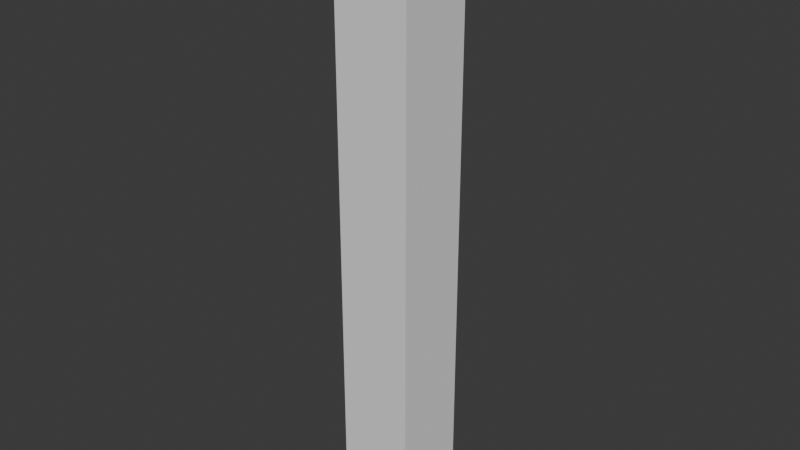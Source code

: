 # Source: Pillar.blend  (saved by Blender 4.2.66; exported with 4.5.12 LTS)
import bpy
from mathutils import Matrix  # noqa: F401  (used for matrix-valued properties, if any)

bpy.ops.wm.read_factory_settings(use_empty=True)
scene = bpy.context.scene
scene.name = 'Scene'

# ---- collections
col_collection = bpy.data.collections.new('Collection'); scene.collection.children.link(col_collection)

# ---- world
world_world = bpy.data.worlds.new('World'); scene.world = world_world
world_world.use_nodes = True; world_world.node_tree.nodes.clear()
_N = world_world.node_tree.nodes; _L = world_world.node_tree.links
n0 = _N.new('ShaderNodeOutputWorld'); n0.name = 'World Output'; n0.location = (300, 300)
n1 = _N.new('ShaderNodeBackground'); n1.name = 'Background'; n1.location = (10, 300)
n1.inputs[0].default_value = (0.05088, 0.05088, 0.05088, 1.0)
_L.new(n1.outputs[0], n0.inputs[0])
n0.is_active_output = True
world_world.color = (0.05088, 0.05088, 0.05088)
world_world.sun_shadow_jitter_overblur = 0.0

# ---- meshes
me_pillar_col = bpy.data.meshes.new('Pillar-col')
me_pillar_col.from_pydata([(-0.25, 0.0, 0.25), (0.0, 0.25, 0.25), (-0.25, 0.25, 0.25), (0.0, 0.25, 3.75), (-0.25, 0.0, 3.75), (-0.25, 0.25, 3.75), (0.0, -0.25, 0.25), (-0.25, -0.25, 0.25), (0.0, -0.25, 3.75), (-0.25, -0.25, 3.75), (0.25, 0.25, 0.25), (0.25, 0.0, 0.25), (0.25, 0.25, 3.75), (0.25, 0.0, 3.75), (0.25, -0.25, 0.25), (0.25, -0.25, 3.75), (0.0, 0.25, 0.0), (0.0, 0.0, 0.0), (-0.25, 0.0, 0.0), (-0.25, 0.25, 0.0), (0.25, 0.25, 0.0), (0.0, -0.25, 0.0), (-0.25, -0.25, 0.0), (0.25, 0.0, 0.0), (0.25, -0.25, 0.0), (0.0, 0.25, 4.0), (0.0, 0.0, 4.0), (-0.25, 0.0, 4.0), (-0.25, 0.25, 4.0), (0.0, -0.25, 4.0), (-0.25, -0.25, 4.0), (0.25, 0.25, 4.0), (0.25, 0.0, 4.0), (0.25, -0.25, 4.0)], [], [(6, 7, 22, 21), (15, 13, 32, 33), (2, 0, 4, 5), (4, 9, 30, 27), (1, 2, 5, 3), (1, 3, 12, 10), (7, 6, 8, 9), (0, 2, 19, 18), (14, 6, 21, 24), (4, 0, 7, 9), (11, 10, 12, 13), (11, 13, 15, 14), (10, 11, 23, 20), (5, 4, 27, 28), (9, 8, 29, 30), (8, 6, 14, 15), (17, 18, 19, 16), (18, 17, 21, 22), (17, 16, 20, 23), (21, 17, 23, 24), (1, 10, 20, 16), (7, 0, 18, 22), (11, 14, 24, 23), (2, 1, 16, 19), (26, 25, 28, 27), (26, 27, 30, 29), (26, 29, 33, 32), (25, 26, 32, 31), (13, 12, 31, 32), (8, 15, 33, 29), (12, 3, 25, 31), (3, 5, 28, 25)])
_uv = me_pillar_col.uv_layers.new(name='UVMap')
_uv.uv.foreach_set('vector', [1.0, 0.0, 1.0, 0.0, 1.0, 0.0, 1.0, 0.0, 1.0, 0.0, 1.0, 0.0, 1.0, 0.0, 1.0, 0.0, 0.8333, 0.1667, 1.0, 0.0, 1.0, 0.0, 0.8333, 0.1667, 1.0, 0.0, 1.0, 0.0, 1.0, 0.0, 1.0, 0.0, 1.0, 0.0, 0.8333, 0.1667, 0.8333, 0.1667, 1.0, 0.0, 1.0, 0.0, 1.0, 0.0, 1.0, 0.0, 1.0, 0.0, 1.0, 0.0, 1.0, 0.0, 1.0, 0.0, 1.0, 0.0, 1.0, 0.0, 0.8333, 0.1667, 0.8333, 0.1667, 1.0, 0.0, 1.0, 0.0, 1.0, 0.0, 1.0, 0.0, 1.0, 0.0, 1.0, 0.0, 1.0, 0.0, 1.0, 0.0, 1.0, 0.0, 1.0, 0.0, 1.0, 0.0, 1.0, 0.0, 1.0, 0.0, 1.0, 0.0, 1.0, 0.0, 1.0, 0.0, 1.0, 0.0, 1.0, 0.0, 1.0, 0.0, 1.0, 0.0, 1.0, 0.0, 0.8333, 0.1667, 1.0, 0.0, 1.0, 0.0, 0.8333, 0.1667, 1.0, 0.0, 1.0, 0.0, 1.0, 0.0, 1.0, 0.0, 1.0, 0.0, 1.0, 0.0, 1.0, 0.0, 1.0, 0.0, 1.0, 0.0, 1.0, 0.0, 0.8333, 0.1667, 1.0, 0.0, 1.0, 0.0, 1.0, 0.0, 1.0, 0.0, 1.0, 0.0, 1.0, 0.0, 1.0, 0.0, 1.0, 0.0, 1.0, 0.0, 1.0, 0.0, 1.0, 0.0, 1.0, 0.0, 1.0, 0.0, 1.0, 0.0, 1.0, 0.0, 1.0, 0.0, 1.0, 0.0, 1.0, 0.0, 1.0, 0.0, 1.0, 0.0, 1.0, 0.0, 1.0, 0.0, 1.0, 0.0, 1.0, 0.0, 1.0, 0.0, 0.8333, 0.1667, 1.0, 0.0, 1.0, 0.0, 0.8333, 0.1667, 1.0, 0.0, 1.0, 0.0, 0.8333, 0.1667, 1.0, 0.0, 1.0, 0.0, 1.0, 0.0, 1.0, 0.0, 1.0, 0.0, 1.0, 0.0, 1.0, 0.0, 1.0, 0.0, 1.0, 0.0, 1.0, 0.0, 1.0, 0.0, 1.0, 0.0, 1.0, 0.0, 1.0, 0.0, 1.0, 0.0, 1.0, 0.0, 1.0, 0.0, 1.0, 0.0, 1.0, 0.0, 1.0, 0.0, 1.0, 0.0, 1.0, 0.0, 1.0, 0.0, 1.0, 0.0, 1.0, 0.0, 1.0, 0.0, 0.8333, 0.1667, 0.8333, 0.1667, 1.0, 0.0])
me_pillar_col.update()

# ---- objects
ob_pillar_col = bpy.data.objects.new('Pillar-col', me_pillar_col)

# ---- transforms, parenting, visibility, modifiers, constraints
ob_pillar_col.location = (0.0, 0.0, 0.0)

# ---- collection membership
col_collection.objects.link(ob_pillar_col)

# ---- scene / render settings (as saved in the file)
scene.frame_start = 1; scene.frame_end = 250; scene.frame_set(1)
scene.render.engine = 'BLENDER_EEVEE_NEXT'
bpy.context.view_layer.update()

# ---- added for rendering (the .blend has no active camera and no usable light): camera, sun
cam_auto = bpy.data.cameras.new('AutoCamera')
cam_auto.lens = 50.0
cam_auto.sensor_width = 36.0
cam_auto.clip_end = 1000.0
ob_auto_camera = bpy.data.objects.new('AutoCamera', cam_auto)
scene.collection.objects.link(ob_auto_camera)
ob_auto_camera.location = (3.75828, -4.50994, 5.00662)
ob_auto_camera.rotation_euler = (1.09748, -7.21219e-08, 0.694738)
scene.camera = ob_auto_camera
light_auto_sun = bpy.data.lights.new('AutoSun', 'SUN')
light_auto_sun.energy = 3.0
light_auto_sun.angle = 0.0523599
ob_auto_sun = bpy.data.objects.new('AutoSun', light_auto_sun)
scene.collection.objects.link(ob_auto_sun)
ob_auto_sun.rotation_euler = (0.872665, 0.174533, 0.523599)
bpy.context.view_layer.update()
